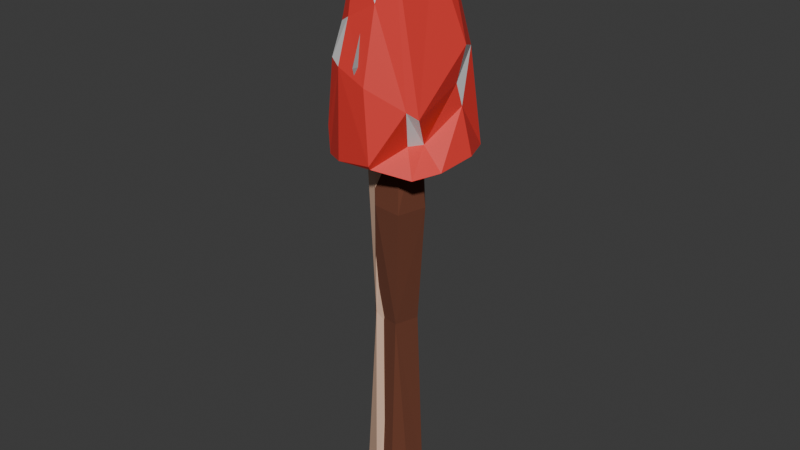 # Source: mushroom_staff.blend  (saved by Blender 4.5.88; exported with 4.5.12 LTS)
import bpy
from mathutils import Matrix  # noqa: F401  (used for matrix-valued properties, if any)

bpy.ops.wm.read_factory_settings(use_empty=True)
scene = bpy.context.scene
scene.name = 'Scene'

# ---- materials (node trees are filled in below, after node groups)
mat_material_003 = bpy.data.materials.new('Material.003')
mat_material_003.alpha_threshold = 0.0
mat_material_003.roughness = 0.5
mat_material_003.line_color = (0.0, 0.0, 0.0, 1.0)
mat_material_004 = bpy.data.materials.new('Material.004')
mat_material_001 = bpy.data.materials.new('Material.001')
mat_material_002 = bpy.data.materials.new('Material.002')
mat_material = bpy.data.materials.new('Material')
mat_material.alpha_threshold = 0.0
mat_material.roughness = 0.5
mat_material.line_color = (0.0, 0.0, 0.0, 1.0)

# ---- material node trees
mat_material_003.use_nodes = True; mat_material_003.node_tree.nodes.clear()
_N = mat_material_003.node_tree.nodes; _L = mat_material_003.node_tree.links
n0 = _N.new('ShaderNodeOutputMaterial'); n0.name = 'Material Output'; n0.location = (200, 100)
n1 = _N.new('ShaderNodeBsdfPrincipled'); n1.name = 'Principled BSDF'; n1.location = (-200, 100)
n1.inputs[0].default_value = (0.2706, 0.2706, 0.2706, 1.0)
n1.inputs[2].default_value = 1.0
n1.inputs[3].default_value = 1.45
_L.new(n1.outputs[0], n0.inputs[0])
n0.is_active_output = True
mat_material_004.use_nodes = True; mat_material_004.node_tree.nodes.clear()
_N = mat_material_004.node_tree.nodes; _L = mat_material_004.node_tree.links
n0 = _N.new('ShaderNodeBsdfPrincipled'); n0.name = 'Principled BSDF'; n0.location = (-200, 100)
n0.inputs[0].default_value = (0.1433, 0.04148, 0.01994, 1.0)
n0.inputs[2].default_value = 1.0
n1 = _N.new('ShaderNodeOutputMaterial'); n1.name = 'Material Output'; n1.location = (200, 100)
_L.new(n0.outputs[0], n1.inputs[0])
n1.is_active_output = True
mat_material_001.use_nodes = True; mat_material_001.node_tree.nodes.clear()
_N = mat_material_001.node_tree.nodes; _L = mat_material_001.node_tree.links
n0 = _N.new('ShaderNodeBsdfPrincipled'); n0.name = 'Principled BSDF'; n0.location = (-200, 100)
n0.inputs[0].default_value = (0.8002, 0.04474, 0.03714, 1.0)
n1 = _N.new('ShaderNodeOutputMaterial'); n1.name = 'Material Output'; n1.location = (200, 100)
_L.new(n0.outputs[0], n1.inputs[0])
n1.is_active_output = True
mat_material_002.use_nodes = True; mat_material_002.node_tree.nodes.clear()
_N = mat_material_002.node_tree.nodes; _L = mat_material_002.node_tree.links
n0 = _N.new('ShaderNodeBsdfPrincipled'); n0.name = 'Principled BSDF'; n0.location = (-200, 100)
n1 = _N.new('ShaderNodeOutputMaterial'); n1.name = 'Material Output'; n1.location = (200, 100)
_L.new(n0.outputs[0], n1.inputs[0])
n1.is_active_output = True
mat_material.use_nodes = True; mat_material.node_tree.nodes.clear()
_N = mat_material.node_tree.nodes; _L = mat_material.node_tree.links
n0 = _N.new('ShaderNodeOutputMaterial'); n0.name = 'Material Output'; n0.location = (200, 100)
n1 = _N.new('ShaderNodeBsdfPrincipled'); n1.name = 'Principled BSDF'; n1.location = (-200, 100)
n1.inputs[0].default_value = (0.8003, 0.5175, 0.37, 1.0)
n1.inputs[3].default_value = 1.45
_L.new(n1.outputs[0], n0.inputs[0])
n0.is_active_output = True

# ---- world
world_world = bpy.data.worlds.new('World'); scene.world = world_world
world_world.use_nodes = True; world_world.node_tree.nodes.clear()
_N = world_world.node_tree.nodes; _L = world_world.node_tree.links
n0 = _N.new('ShaderNodeOutputWorld'); n0.name = 'World Output'; n0.location = (200, 100)
n1 = _N.new('ShaderNodeBackground'); n1.name = 'Background'; n1.location = (-200, 100)
n1.inputs[0].default_value = (0.05088, 0.05088, 0.05088, 1.0)
_L.new(n1.outputs[0], n0.inputs[0])
n0.is_active_output = True
world_world.color = (0.05088, 0.05088, 0.05088)
world_world.sun_shadow_jitter_overblur = 0.0

# ---- meshes
me_cube_003 = bpy.data.meshes.new('Cube.003')
me_cube_003.from_pydata([(0.03223, -0.7898, -3.061), (0.06345, -0.8164, -3.482), (0.009723, -0.9183, -3.197), (0.009723, -0.9865, -3.39), (-0.06931, -0.7898, -3.061), (-0.08328, -0.8164, -3.482), (-0.04681, -0.9183, -3.197), (-0.04681, -0.9865, -3.39), (-0.0813, -0.9252, -3.514), (-0.009918, -0.8276, -3.576), (0.02483, -0.7571, -3.284), (-0.053, -0.976, -3.279), (0.01592, -0.976, -3.279), (-0.06191, -0.7571, -3.284), (-0.01854, -0.9455, -3.171), (0.02483, -0.9022, -3.095), (-0.01854, -1.018, -3.416), (-0.06191, -0.9022, -3.095), (-0.01854, -0.7493, -2.981), (0.06147, -0.9252, -3.514), (-0.01854, -0.881, -3.038), (-0.01854, -1.019, -3.279), (-0.06672, -0.8652, -3.279), (-0.009918, -0.9738, -3.557), (0.02963, -0.8652, -3.279), (-0.01854, -0.7238, -3.278), (-0.009918, -0.7636, -3.481)], [], [(0, 18, 20, 15), (18, 4, 17, 20), (20, 17, 6, 14), (15, 20, 14, 2), (3, 12, 21, 16), (12, 2, 14, 21), (21, 14, 6, 11), (16, 21, 11, 7), (7, 11, 22, 8), (11, 6, 17, 22), (22, 17, 4, 13), (8, 22, 13, 5), (5, 9, 23, 8), (9, 1, 19, 23), (23, 19, 3, 16), (8, 23, 16, 7), (1, 10, 24, 19), (10, 0, 15, 24), (24, 15, 2, 12), (19, 24, 12, 3), (5, 13, 25, 26), (13, 4, 18, 25), (25, 18, 0, 10), (9, 26, 1), (1, 26, 25, 10), (26, 9, 5)])
_uv = me_cube_003.uv_layers.new(name='UVMap')
_uv.uv.foreach_set('vector', [0.625, 0.5, 0.75, 0.5, 0.75, 0.625, 0.625, 0.625, 0.75, 0.5, 0.875, 0.5, 0.875, 0.625, 0.75, 0.625, 0.75, 0.625, 0.875, 0.625, 0.875, 0.75, 0.75, 0.75, 0.625, 0.625, 0.75, 0.625, 0.75, 0.75, 0.625, 0.75, 0.375, 0.75, 0.5, 0.75, 0.5, 0.875, 0.375, 0.875, 0.5, 0.75, 0.625, 0.75, 0.625, 0.875, 0.5, 0.875, 0.5, 0.875, 0.625, 0.875, 0.625, 1.0, 0.5, 1.0, 0.375, 0.875, 0.5, 0.875, 0.5, 1.0, 0.375, 1.0, 0.375, 0.0, 0.5, 0.0, 0.5, 0.125, 0.375, 0.125, 0.5, 0.0, 0.625, 0.0, 0.625, 0.125, 0.5, 0.125, 0.5, 0.125, 0.625, 0.125, 0.625, 0.25, 0.5, 0.25, 0.375, 0.125, 0.5, 0.125, 0.5, 0.25, 0.375, 0.25, 0.125, 0.5, 0.25, 0.5, 0.25, 0.625, 0.125, 0.625, 0.25, 0.5, 0.375, 0.5, 0.375, 0.625, 0.25, 0.625, 0.25, 0.625, 0.375, 0.625, 0.375, 0.75, 0.25, 0.75, 0.125, 0.625, 0.25, 0.625, 0.25, 0.75, 0.125, 0.75, 0.375, 0.5, 0.5, 0.5, 0.5, 0.625, 0.375, 0.625, 0.5, 0.5, 0.625, 0.5, 0.625, 0.625, 0.5, 0.625, 0.5, 0.625, 0.625, 0.625, 0.625, 0.75, 0.5, 0.75, 0.375, 0.625, 0.5, 0.625, 0.5, 0.75, 0.375, 0.75, 0.375, 0.25, 0.5, 0.25, 0.5, 0.375, 0.406, 0.375, 0.5, 0.25, 0.625, 0.25, 0.625, 0.375, 0.5, 0.375, 0.5, 0.375, 0.625, 0.375, 0.625, 0.5, 0.5, 0.5, 0.375, 0.375, 0.406, 0.375, 0.375, 0.5, 0.375, 0.5, 0.406, 0.375, 0.5, 0.375, 0.5, 0.5, 0.406, 0.375, 0.375, 0.375, 0.375, 0.25])
me_cube_003.materials.append(mat_material_003)
me_cube_003.use_mirror_vertex_groups = False
me_cube_003.update()
me_cube_004 = bpy.data.meshes.new('Cube.004')
me_cube_004.from_pydata([(0.03233, -0.02119, -0.1195), (0.05437, 0.05556, 0.8942), (-0.003148, 0.1099, 0.3542), (0.04625, 0.06821, 0.3575), (-0.01846, -0.01313, -0.1447), (0.04806, -0.01091, 0.6766), (-0.04939, 0.02412, -0.1291), (-0.04067, 0.07267, -0.1483), (-0.002993, 0.1044, -0.1302), (0.04479, 0.09622, -0.145), (0.01704, 0.1151, 0.8904), (0.07709, 0.05627, -0.1212), (0.06659, 0.01084, -0.1429), (0.0241, 0.01793, 0.9076), (-0.05285, 0.01781, 0.8924), (0.0737, 0.06019, 0.6804), (0.02624, 0.004863, 0.3577), (-0.05077, 0.07853, 0.6201), (-0.05417, 0.02151, 0.3542), (-0.02194, -0.01266, 0.6841), (0.01031, 0.0432, -0.1877), (-0.05873, 0.0861, 0.919)], [], [(14, 17, 18), (21, 17, 14), (17, 21, 10), (17, 10, 2), (10, 1, 15), (16, 0, 12), (8, 2, 9), (18, 6, 4), (19, 5, 13, 14), (3, 2, 10, 15), (18, 19, 14), (19, 18, 16, 5), (16, 3, 15, 5), (5, 15, 1, 13), (4, 6, 7, 20), (9, 20, 7, 8), (12, 20, 9, 11), (12, 0, 4, 20), (1, 10, 21, 13), (21, 14, 13), (16, 12, 11, 3), (3, 11, 9, 2), (17, 7, 6, 18), (8, 7, 17, 2), (4, 0, 16, 18)])
_uv = me_cube_004.uv_layers.new(name='UVMap')
_uv.uv.foreach_set('vector', [0.6253, 0.1243, 0.5502, 0.375, 0.5, 0.1949, 0.625, 0.3724, 0.5502, 0.375, 0.6253, 0.1243, 0.5502, 0.375, 0.7525, 0.5156, 0.6395, 0.6261, 0.5502, 0.375, 0.6395, 0.6261, 0.5, 0.5551, 0.6395, 0.6261, 0.625, 0.75, 0.5629, 0.75, 0.5, 0.9453, 0.3792, 1.0, 0.3774, 0.875, 0.3752, 0.5, 0.5, 0.5551, 0.3597, 0.625, 0.5, 0.1949, 0.3756, 0.25, 0.3767, 0.125, 0.5625, 0.125, 0.5625, 0.0, 0.625, 0.0, 0.6253, 0.1243, 0.5, 0.75, 0.5, 0.5551, 0.6395, 0.6261, 0.5629, 0.75, 0.5, 0.1949, 0.5625, 0.125, 0.6253, 0.1243, 0.5625, 0.125, 0.5, 0.1949, 0.5, 0.0, 0.5625, 0.0, 0.5, 0.9453, 0.5, 0.75, 0.5629, 0.75, 0.5625, 0.9458, 0.5625, 0.9458, 0.5629, 0.75, 0.625, 0.75, 0.625, 0.9305, 0.125, 0.625, 0.125, 0.5, 0.25, 0.5, 0.2483, 0.625, 0.3597, 0.625, 0.2483, 0.625, 0.25, 0.5, 0.3752, 0.5, 0.25, 0.75, 0.2483, 0.625, 0.3597, 0.625, 0.3785, 0.75, 0.25, 0.75, 0.125, 0.75, 0.125, 0.625, 0.2483, 0.625, 0.625, 0.75, 0.6395, 0.6261, 0.7525, 0.5156, 0.8055, 0.75, 0.7525, 0.5156, 0.875, 0.625, 0.8055, 0.75, 0.5, 0.9453, 0.3774, 0.875, 0.3785, 0.75, 0.5, 0.75, 0.5, 0.75, 0.3785, 0.75, 0.3597, 0.625, 0.5, 0.5551, 0.5502, 0.375, 0.3754, 0.375, 0.3756, 0.25, 0.5, 0.1949, 0.3752, 0.5, 0.3754, 0.375, 0.5502, 0.375, 0.5, 0.5551, 0.3767, 0.125, 0.3792, 0.0, 0.5, 0.0, 0.5, 0.1949])
me_cube_004.materials.append(mat_material_004)
me_cube_004.update()
me_cube_001 = bpy.data.meshes.new('Cube.001')
me_cube_001.from_pydata([(-0.2066, 0.302, -11.05), (-0.1545, 0.2262, -10.9), (-0.02343, 0.3357, -11.02), (-0.07506, 0.3257, -10.89), (0.04595, 0.185, -11.0), (0.03517, 0.259, -10.91), (-0.1175, 0.07905, -10.82), (-0.04525, 0.09871, -10.88), (-0.02217, 0.2274, -10.86), (-0.01352, 0.05965, -11.03), (-0.1103, 0.3722, -10.94), (-0.2149, 0.1926, -11.04), (0.07305, 0.2915, -10.93), (0.003078, 0.3123, -10.55), (-0.1425, 0.2404, -10.55), (-0.1251, 0.3141, -10.55), (-0.08026, 0.3508, -10.62), (0.01718, 0.2464, -10.55), (-0.09885, 0.1313, -10.53), (-0.06537, 0.2623, -10.5), (-0.1529, 0.09821, -10.81), (-0.1466, 0.1272, -10.73), (-0.1378, 0.3268, -10.8), (0.05377, 0.3462, -10.8), (-0.01272, 0.1477, -10.52), (0.05174, 0.1139, -10.9), (0.02477, 0.1521, -11.0), (-0.1863, 0.1132, -10.99), (-0.1881, 0.3486, -11.05), (0.07572, 0.3677, -11.05), (-0.1713, 0.2459, -10.7), (-0.1879, 0.3092, -10.77), (-0.08929, 0.3571, -10.8), (-0.0192, 0.3693, -10.68), (0.08195, 0.2891, -10.78), (0.07058, 0.136, -10.92), (-0.03756, 0.1142, -10.67), (-0.1099, 0.1073, -10.71), (-0.0348, 0.06969, -10.85), (-0.04132, 0.3644, -10.87), (-0.1887, 0.1695, -10.85), (0.06899, 0.2741, -10.87), (-0.1998, 0.2997, -11.06), (0.01511, 0.3893, -11.05), (0.1075, 0.1723, -11.05), (-0.12, 0.07499, -11.05), (-0.01494, 0.06702, -11.04), (-0.09702, 0.3886, -11.04), (-0.2078, 0.1947, -11.05), (0.1155, 0.2773, -11.04), (0.0708, 0.1117, -11.06), (-0.1806, 0.1118, -11.06), (-0.1828, 0.3439, -11.06), (0.0708, 0.363, -11.06)], [], [(0, 1, 11), (0, 28, 1), (2, 3, 10), (2, 29, 3), (4, 5, 12), (4, 26, 5), (6, 7, 9), (6, 27, 7), (5, 8, 3), (7, 8, 5), (8, 7, 1), (1, 28, 3), (11, 1, 27), (3, 29, 5), (10, 3, 28), (5, 26, 7), (12, 5, 29), (7, 27, 1), (9, 7, 26), (3, 8, 1), (19, 14, 18), (19, 16, 15), (15, 14, 19), (13, 16, 19), (17, 13, 19), (19, 24, 17), (18, 24, 19), (40, 20, 21), (21, 30, 40), (20, 37, 21), (37, 20, 6), (31, 22, 0), (22, 32, 39), (35, 25, 4), (25, 36, 38), (33, 23, 2), (23, 34, 41), (30, 31, 40), (0, 40, 31), (30, 21, 18), (18, 14, 30), (21, 37, 18), (32, 22, 15), (15, 16, 32), (22, 31, 15), (32, 33, 39), (2, 39, 33), (34, 23, 13), (23, 33, 13), (34, 35, 41), (4, 41, 35), (36, 25, 24), (25, 35, 24), (24, 35, 17), (36, 37, 38), (6, 38, 37), (25, 38, 9), (26, 25, 9), (25, 26, 4), (27, 6, 20), (11, 27, 20), (20, 40, 11), (22, 39, 10), (28, 22, 10), (22, 28, 0), (29, 2, 23), (12, 29, 23), (23, 41, 12), (14, 31, 30), (14, 15, 31), (16, 33, 32), (16, 13, 33), (13, 17, 34), (17, 35, 34), (24, 18, 36), (18, 37, 36), (6, 9, 38), (2, 10, 39), (0, 11, 40), (4, 12, 41), (12, 4, 44, 49), (9, 6, 45, 46), (6, 27, 51, 45), (2, 29, 53, 43), (26, 9, 46, 50), (28, 10, 47, 52), (10, 2, 43, 47), (27, 11, 48, 51), (29, 12, 49, 53), (11, 0, 42, 48), (4, 26, 50, 44), (0, 28, 52, 42)])
me_cube_001.polygons.foreach_set('material_index', [0, 0, 0, 0, 0, 0, 0, 0, 0, 0, 0, 0, 0, 0, 0, 0, 0, 0, 0, 0, 0, 1, 0, 0, 0, 0, 0, 0, 0, 1, 1, 0, 1, 1, 0, 0, 1, 0, 1, 0, 0, 0, 0, 0, 0, 0, 0, 0, 0, 0, 0, 0, 0, 0, 0, 0, 0, 0, 1, 0, 0, 0, 1, 0, 0, 0, 0, 1, 0, 0, 0, 0, 0, 0, 1, 0, 0, 0, 0, 0, 0, 0, 0, 0, 0, 0, 0, 0, 0, 0, 0, 0])
_uv = me_cube_001.uv_layers.new(name='UVMap')
_uv.uv.foreach_set('vector', [0.378, 0.1785, 0.5782, 0.09134, 0.3763, 0.08902, 0.378, 0.1785, 0.3765, 0.2498, 0.5782, 0.09134, 0.3781, 0.4285, 0.5841, 0.3413, 0.3768, 0.339, 0.3781, 0.4285, 0.3763, 0.4998, 0.5841, 0.3413, 0.3781, 0.6785, 0.5647, 0.6003, 0.3768, 0.589, 0.3781, 0.6785, 0.3765, 0.7498, 0.5647, 0.6003, 0.3768, 0.9285, 0.5651, 0.8477, 0.3766, 0.839, 0.3768, 0.9285, 0.3756, 0.9818, 0.5651, 0.8477, 0.5647, 0.6003, 0.6929, 0.6486, 0.7844, 0.5197, 0.5651, 0.8477, 0.6929, 0.6486, 0.5647, 0.6003, 0.6929, 0.6486, 0.7788, 0.75, 0.8641, 0.6676, 0.5782, 0.09134, 0.3765, 0.2498, 0.5841, 0.3413, 0.3763, 0.08902, 0.5782, 0.09134, 0.3756, 0.1343, 0.5841, 0.3413, 0.3763, 0.4998, 0.5647, 0.6003, 0.3768, 0.339, 0.5841, 0.3413, 0.3765, 0.2498, 0.5647, 0.6003, 0.3765, 0.7498, 0.5651, 0.8477, 0.3768, 0.589, 0.5647, 0.6003, 0.3763, 0.4998, 0.5651, 0.8477, 0.3756, 0.9818, 0.5809, 1.0, 0.3766, 0.839, 0.5651, 0.8477, 0.3765, 0.7498, 0.7844, 0.5197, 0.6929, 0.6486, 0.8641, 0.6676, 0.7666, 0.6182, 0.775, 0.4539, 0.7666, 0.7796, 0.7666, 0.6182, 0.7201, 0.4479, 0.8418, 0.5012, 0.8418, 0.5012, 0.775, 0.4539, 0.7666, 0.6182, 0.6003, 0.5241, 0.7201, 0.4479, 0.7666, 0.6182, 0.5943, 0.6428, 0.5912, 0.5172, 0.7666, 0.6182, 0.7666, 0.6182, 0.5995, 0.7626, 0.5943, 0.6428, 0.7666, 0.7796, 0.6616, 0.7496, 0.7666, 0.6182, 0.3969, 0.09295, 0.3763, 0.05719, 0.4614, 0.02139, 0.4614, 0.02139, 0.4795, 0.09054, 0.3969, 0.09295, 0.3764, 0.9144, 0.4996, 0.9388, 0.467, 0.8162, 0.4996, 0.9388, 0.3764, 0.9144, 0.3768, 0.9285, 0.5034, 0.1869, 0.4738, 0.251, 0.378, 0.1785, 0.4738, 0.251, 0.4831, 0.3405, 0.4038, 0.343, 0.5038, 0.6888, 0.4738, 0.751, 0.3781, 0.6785, 0.4738, 0.751, 0.4822, 0.8405, 0.402, 0.843, 0.5038, 0.4388, 0.4703, 0.5009, 0.3781, 0.4285, 0.4703, 0.5009, 0.4831, 0.5905, 0.4038, 0.593, 0.4795, 0.09054, 0.5034, 0.1869, 0.3969, 0.09295, 0.378, 0.1785, 0.3969, 0.09295, 0.5034, 0.1869, 0.4795, 0.09054, 0.4614, 0.02139, 0.5863, 0.02612, 0.5863, 0.02612, 0.582, 0.1066, 0.4795, 0.09054, 0.467, 0.8162, 0.4996, 0.9388, 0.5844, 0.9325, 0.4831, 0.3405, 0.4738, 0.251, 0.5889, 0.2333, 0.5889, 0.2333, 0.5822, 0.3566, 0.4831, 0.3405, 0.4738, 0.251, 0.5034, 0.1869, 0.5889, 0.2333, 0.4831, 0.3405, 0.5038, 0.4388, 0.4038, 0.343, 0.3781, 0.4285, 0.4038, 0.343, 0.5038, 0.4388, 0.4831, 0.5905, 0.4703, 0.5009, 0.5912, 0.5172, 0.4703, 0.5009, 0.5038, 0.4388, 0.5912, 0.5172, 0.4831, 0.5905, 0.5038, 0.6888, 0.4038, 0.593, 0.3781, 0.6785, 0.4038, 0.593, 0.5038, 0.6888, 0.4822, 0.8405, 0.4738, 0.751, 0.5875, 0.7957, 0.4738, 0.751, 0.5038, 0.6888, 0.5875, 0.7957, 0.5875, 0.7957, 0.5038, 0.6888, 0.5943, 0.6428, 0.4822, 0.8405, 0.4996, 0.9388, 0.402, 0.843, 0.3768, 0.9285, 0.402, 0.843, 0.4996, 0.9388, 0.4738, 0.751, 0.402, 0.843, 0.3766, 0.839, 0.3765, 0.7498, 0.4738, 0.751, 0.3766, 0.839, 0.4738, 0.751, 0.3765, 0.7498, 0.3781, 0.6785, 0.3756, 0.1343, 0.3768, 0.9285, 0.3764, 0.9144, 0.3763, 0.08902, 0.3756, 0.1343, 0.3763, 0.05719, 0.3763, 0.05719, 0.3969, 0.09295, 0.3763, 0.08902, 0.4738, 0.251, 0.4038, 0.343, 0.3768, 0.339, 0.3765, 0.2498, 0.4738, 0.251, 0.3768, 0.339, 0.4738, 0.251, 0.3765, 0.2498, 0.378, 0.1785, 0.3763, 0.4998, 0.3781, 0.4285, 0.4703, 0.5009, 0.3768, 0.589, 0.3763, 0.4998, 0.4703, 0.5009, 0.4703, 0.5009, 0.4038, 0.593, 0.3768, 0.589, 0.582, 0.1066, 0.5034, 0.1869, 0.4795, 0.09054, 0.582, 0.1066, 0.5889, 0.2333, 0.5034, 0.1869, 0.5822, 0.3566, 0.5038, 0.4388, 0.4831, 0.3405, 0.5822, 0.3566, 0.5912, 0.5172, 0.5038, 0.4388, 0.5912, 0.5172, 0.5943, 0.6428, 0.4831, 0.5905, 0.5943, 0.6428, 0.5038, 0.6888, 0.4831, 0.5905, 0.5875, 0.7957, 0.5938, 0.8597, 0.4822, 0.8405, 0.5938, 0.8597, 0.4996, 0.9388, 0.4822, 0.8405, 0.3768, 0.9285, 0.3766, 0.839, 0.402, 0.843, 0.3781, 0.4285, 0.3768, 0.339, 0.4038, 0.343, 0.378, 0.1785, 0.3763, 0.08902, 0.3969, 0.09295, 0.3781, 0.6785, 0.3768, 0.589, 0.4038, 0.593, 0.3768, 0.589, 0.3781, 0.6785, 0.3781, 0.6785, 0.3768, 0.589, 0.3766, 0.839, 0.3768, 0.9285, 0.3768, 0.9285, 0.3766, 0.839, 0.3768, 0.9285, 0.3756, 0.9818, 0.3756, 0.9818, 0.3768, 0.9285, 0.3781, 0.4285, 0.3763, 0.4998, 0.3763, 0.4998, 0.3781, 0.4285, 0.3765, 0.7498, 0.3766, 0.839, 0.3766, 0.839, 0.3765, 0.7498, 0.3765, 0.2498, 0.3768, 0.339, 0.3768, 0.339, 0.3765, 0.2498, 0.3768, 0.339, 0.3781, 0.4285, 0.3781, 0.4285, 0.3768, 0.339, 0.3756, 0.1343, 0.3763, 0.08902, 0.3763, 0.08902, 0.3756, 0.1343, 0.3763, 0.4998, 0.3768, 0.589, 0.3768, 0.589, 0.3763, 0.4998, 0.3763, 0.08902, 0.378, 0.1785, 0.378, 0.1785, 0.3763, 0.08902, 0.3781, 0.6785, 0.3765, 0.7498, 0.3765, 0.7498, 0.3781, 0.6785, 0.378, 0.1785, 0.3765, 0.2498, 0.3765, 0.2498, 0.378, 0.1785])
me_cube_001.materials.append(mat_material_001)
me_cube_001.materials.append(mat_material_002)
me_cube_001.update()
me_cube = bpy.data.meshes.new('Cube')
me_cube.from_pydata([(0.0283, 0.06534, -0.3823), (0.03049, -0.04197, -0.3717), (-0.08476, 0.07888, -0.315), (0.01814, -0.03894, 0.6939), (-0.07594, 0.08809, 0.6082), (0.03887, 0.0617, 0.66), (-0.07101, -0.03413, 0.6852), (-0.04175, 0.06013, 0.1667), (0.01604, -0.02338, 0.1156), (-0.0771, -0.03664, -0.3727), (-0.01729, -0.06887, -0.3327), (0.06142, 0.01853, -0.3154), (-0.09857, 0.008713, -0.3314), (0.008773, 0.06585, -0.305), (-0.02021, -0.05728, 0.661), (0.04993, 0.01277, 0.661), (-0.09025, 0.01286, 0.661), (-0.02011, 0.08291, 0.661), (-0.04175, -0.0345, 0.1667), (0.02715, 0.03441, 0.1667), (-0.06884, 0.01281, 0.1833), (-0.04599, 0.05204, 0.7002)], [], [(7, 20, 4), (6, 16, 20), (8, 19, 3), (5, 15, 19), (19, 7, 5), (4, 17, 7), (3, 14, 18), (21, 6, 3), (21, 3, 5), (10, 18, 9), (21, 4, 16, 6), (18, 6, 20), (4, 20, 16), (14, 3, 6), (3, 19, 15), (5, 7, 17), (8, 3, 18), (6, 18, 14), (17, 4, 21), (17, 21, 5), (15, 5, 3), (8, 18, 10, 1), (19, 0, 13, 7), (8, 1, 11, 19), (13, 2, 7), (7, 2, 12, 20), (11, 0, 19), (18, 20, 12, 9), (12, 2, 13, 0, 11, 1, 10, 9)])
_uv = me_cube.uv_layers.new(name='UVMap')
_uv.uv.foreach_set('vector', [0.6239, 0.3353, 0.6242, 0.125, 0.625, 0.25, 0.625, 0.0179, 0.625, 0.125, 0.6242, 0.125, 0.6236, 0.75, 0.6239, 0.5853, 0.6437, 0.75, 0.6305, 0.5185, 0.6284, 0.625, 0.6239, 0.5853, 0.6239, 0.5853, 0.6239, 0.3353, 0.6305, 0.5185, 0.625, 0.25, 0.625, 0.375, 0.6239, 0.3353, 0.6437, 0.75, 0.625, 0.875, 0.6244, 0.9147, 0.829, 0.5177, 0.875, 0.7169, 0.6437, 0.75, 0.829, 0.5177, 0.6437, 0.75, 0.6305, 0.5185, 0.5, 0.875, 0.6244, 0.9147, 0.5, 1.0, 0.625, 0.2836, 0.625, 0.25, 0.625, 0.125, 0.625, 0.0179, 0.625, 0.0, 0.625, 0.0179, 0.6242, 0.125, 0.625, 0.25, 0.6242, 0.125, 0.625, 0.125, 0.625, 0.875, 0.625, 0.7839, 0.625, 1.0, 0.6437, 0.75, 0.6239, 0.5853, 0.6284, 0.625, 0.6305, 0.5185, 0.6239, 0.3353, 0.625, 0.375, 0.6236, 0.75, 0.6437, 0.75, 0.6244, 0.9147, 0.625, 1.0, 0.6244, 0.9147, 0.625, 0.875, 0.625, 0.375, 0.625, 0.25, 0.625, 0.2836, 0.625, 0.375, 0.625, 0.2836, 0.6305, 0.5185, 0.6284, 0.625, 0.6305, 0.5185, 0.6437, 0.75, 0.6236, 0.75, 0.6244, 0.9147, 0.5, 0.875, 0.5, 0.75, 0.6239, 0.5853, 0.5, 0.5, 0.5, 0.375, 0.6239, 0.3353, 0.6236, 0.75, 0.5, 0.75, 0.5, 0.625, 0.6239, 0.5853, 0.5, 0.375, 0.5, 0.25, 0.6239, 0.3353, 0.6239, 0.3353, 0.5, 0.25, 0.5, 0.125, 0.6242, 0.125, 0.5, 0.625, 0.5, 0.5, 0.6239, 0.5853, 0.625, 0.0, 0.6242, 0.125, 0.5, 0.125, 0.5, 0.0, 0.5, 0.125, 0.5, 0.25, 0.5, 0.375, 0.5, 0.5, 0.5, 0.625, 0.5, 0.75, 0.5, 0.875, 0.5, 0.0])
me_cube.materials.append(mat_material)
me_cube.use_mirror_vertex_groups = False
me_cube.update()

# ---- objects
ob_tip = bpy.data.objects.new('Tip', me_cube_003)
ob_handle_001 = bpy.data.objects.new('Handle.001', me_cube_004)
ob_top = bpy.data.objects.new('Top', me_cube_001)
ob_trunk = bpy.data.objects.new('Trunk', me_cube)

# ---- transforms, parenting, visibility, modifiers, constraints
ob_tip.location = (9.923e-17, 0.06871, 4.276)
ob_tip.rotation_euler = (0.2427, 5.335e-17, 6.505e-18)
ob_tip.lock_rotations_4d = False
ob_tip.empty_display_type = 'ARROWS'
ob_tip.lineart.crease_threshold = 0.0
ob_handle_001.location = (0.0, -0.04459, -0.2)
ob_top.location = (0.0485, -0.2037, 11.66)
ob_trunk.location = (0.0, 0.0, 0.0)
ob_trunk.lock_rotations_4d = False
ob_trunk.empty_display_type = 'ARROWS'
ob_trunk.lineart.crease_threshold = 0.0

# ---- collection membership
scene.collection.objects.link(ob_tip)
scene.collection.objects.link(ob_handle_001)
scene.collection.objects.link(ob_top)
scene.collection.objects.link(ob_trunk)

# ---- scene / render settings (as saved in the file)
scene.frame_start = 1; scene.frame_end = 250; scene.frame_set(1)
scene.render.engine = 'BLENDER_EEVEE_NEXT'
bpy.context.view_layer.update()

# ---- added for rendering (the .blend has no active camera and no usable light): camera, sun
cam_auto = bpy.data.cameras.new('AutoCamera')
cam_auto.lens = 50.0
cam_auto.sensor_width = 36.0
cam_auto.clip_end = 1000.0
ob_auto_camera = bpy.data.objects.new('AutoCamera', cam_auto)
scene.collection.objects.link(ob_auto_camera)
ob_auto_camera.location = (1.55834, -1.86083, 1.65802)
ob_auto_camera.rotation_euler = (1.09748, -7.21219e-08, 0.694738)
scene.camera = ob_auto_camera
light_auto_sun = bpy.data.lights.new('AutoSun', 'SUN')
light_auto_sun.energy = 3.0
light_auto_sun.angle = 0.0523599
ob_auto_sun = bpy.data.objects.new('AutoSun', light_auto_sun)
scene.collection.objects.link(ob_auto_sun)
ob_auto_sun.rotation_euler = (0.872665, 0.174533, 0.523599)
bpy.context.view_layer.update()
